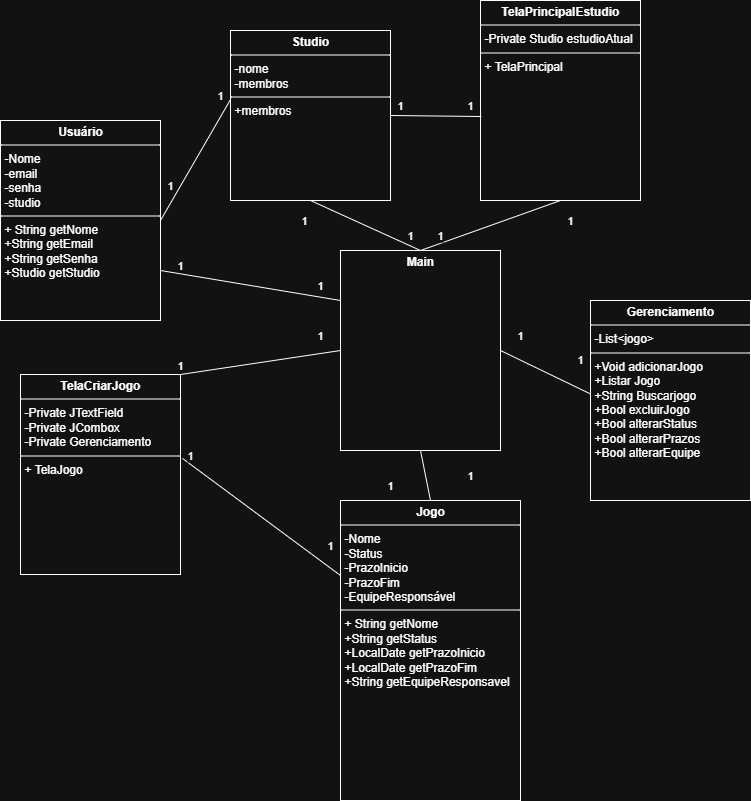

The diagram above was exported from draw.io. Its source (the exported page's mxGraphModel, read from the mxfile embedded in the PNG):
<mxGraphModel dx="2253" dy="749" grid="1" gridSize="10" guides="1" tooltips="1" connect="1" arrows="1" fold="1" page="1" pageScale="1" pageWidth="827" pageHeight="1169" math="0" shadow="0">
  <root>
    <mxCell id="0" />
    <mxCell id="1" parent="0" />
    <mxCell id="ux-aCS8xZVUx1iVu6f9A-6" style="edgeStyle=orthogonalEdgeStyle;rounded=0;orthogonalLoop=1;jettySize=auto;html=1;exitX=0.5;exitY=1;exitDx=0;exitDy=0;" parent="1" edge="1">
      <mxGeometry relative="1" as="geometry">
        <mxPoint x="-150" y="370" as="sourcePoint" />
        <mxPoint x="-150" y="370" as="targetPoint" />
      </mxGeometry>
    </mxCell>
    <mxCell id="GCLPN7HBKx49wFBA8G7z-16" style="rounded=0;orthogonalLoop=1;jettySize=auto;html=1;exitX=1;exitY=0.75;exitDx=0;exitDy=0;entryX=0;entryY=0.25;entryDx=0;entryDy=0;endArrow=none;endFill=0;strokeColor=default;align=center;verticalAlign=middle;fontFamily=Helvetica;fontSize=11;fontColor=default;labelBackgroundColor=default;" parent="1" source="ux-aCS8xZVUx1iVu6f9A-7" target="GCLPN7HBKx49wFBA8G7z-6" edge="1">
      <mxGeometry relative="1" as="geometry" />
    </mxCell>
    <mxCell id="ux-aCS8xZVUx1iVu6f9A-7" value="&lt;p style=&quot;margin:0px;margin-top:4px;text-align:center;&quot;&gt;&lt;b&gt;Usuário&lt;/b&gt;&lt;/p&gt;&lt;hr size=&quot;1&quot; style=&quot;border-style:solid;&quot;&gt;&lt;p style=&quot;margin:0px;margin-left:4px;&quot;&gt;-Nome&lt;/p&gt;&lt;p style=&quot;margin:0px;margin-left:4px;&quot;&gt;-email&lt;/p&gt;&lt;p style=&quot;margin:0px;margin-left:4px;&quot;&gt;-senha&lt;/p&gt;&lt;p style=&quot;margin:0px;margin-left:4px;&quot;&gt;-studio&lt;/p&gt;&lt;hr size=&quot;1&quot; style=&quot;border-style:solid;&quot;&gt;&lt;p style=&quot;margin:0px;margin-left:4px;&quot;&gt;+ String getNome&lt;/p&gt;&lt;p style=&quot;margin:0px;margin-left:4px;&quot;&gt;+String getEmail&lt;/p&gt;&lt;p style=&quot;margin:0px;margin-left:4px;&quot;&gt;+String getSenha&lt;/p&gt;&lt;p style=&quot;margin:0px;margin-left:4px;&quot;&gt;+Studio getStudio&lt;/p&gt;" style="verticalAlign=top;align=left;overflow=fill;html=1;whiteSpace=wrap;" parent="1" vertex="1">
      <mxGeometry x="-280" y="220" width="160" height="200" as="geometry" />
    </mxCell>
    <mxCell id="ux-aCS8xZVUx1iVu6f9A-9" value="&lt;p style=&quot;margin:0px;margin-top:4px;text-align:center;&quot;&gt;&lt;b&gt;Jogo&lt;/b&gt;&lt;/p&gt;&lt;hr size=&quot;1&quot; style=&quot;border-style:solid;&quot;&gt;&lt;p style=&quot;margin:0px;margin-left:4px;&quot;&gt;-Nome&lt;/p&gt;&lt;p style=&quot;margin:0px;margin-left:4px;&quot;&gt;-Status&lt;/p&gt;&lt;p style=&quot;margin:0px;margin-left:4px;&quot;&gt;-PrazoInicio&lt;/p&gt;&lt;p style=&quot;margin:0px;margin-left:4px;&quot;&gt;-PrazoFim&lt;/p&gt;&lt;p style=&quot;margin:0px;margin-left:4px;&quot;&gt;-EquipeResponsável&lt;/p&gt;&lt;hr size=&quot;1&quot; style=&quot;border-style:solid;&quot;&gt;&lt;p style=&quot;margin:0px;margin-left:4px;&quot;&gt;+ String getNome&lt;/p&gt;&lt;p style=&quot;margin:0px;margin-left:4px;&quot;&gt;+String getStatus&lt;/p&gt;&lt;p style=&quot;margin:0px;margin-left:4px;&quot;&gt;+LocalDate getPrazoInicio&lt;/p&gt;&lt;p style=&quot;margin:0px;margin-left:4px;&quot;&gt;+LocalDate getPrazoFim&lt;/p&gt;&lt;p style=&quot;margin:0px;margin-left:4px;&quot;&gt;+String getEquipeResponsavel&lt;/p&gt;" style="verticalAlign=top;align=left;overflow=fill;html=1;whiteSpace=wrap;" parent="1" vertex="1">
      <mxGeometry x="60" y="600" width="180" height="300" as="geometry" />
    </mxCell>
    <mxCell id="GCLPN7HBKx49wFBA8G7z-15" style="rounded=0;orthogonalLoop=1;jettySize=auto;html=1;exitX=0.5;exitY=1;exitDx=0;exitDy=0;entryX=0.5;entryY=0;entryDx=0;entryDy=0;endArrow=none;endFill=0;" parent="1" source="GCLPN7HBKx49wFBA8G7z-1" target="GCLPN7HBKx49wFBA8G7z-6" edge="1">
      <mxGeometry relative="1" as="geometry" />
    </mxCell>
    <mxCell id="GCLPN7HBKx49wFBA8G7z-1" value="&lt;p style=&quot;margin:0px;margin-top:4px;text-align:center;&quot;&gt;&lt;b&gt;Studio&lt;/b&gt;&lt;/p&gt;&lt;hr size=&quot;1&quot; style=&quot;border-style:solid;&quot;&gt;&lt;p style=&quot;margin:0px;margin-left:4px;&quot;&gt;-nome&lt;/p&gt;&lt;p style=&quot;margin:0px;margin-left:4px;&quot;&gt;-membros&lt;/p&gt;&lt;hr size=&quot;1&quot; style=&quot;border-style:solid;&quot;&gt;&lt;p style=&quot;margin:0px;margin-left:4px;&quot;&gt;+membros&lt;/p&gt;" style="verticalAlign=top;align=left;overflow=fill;html=1;whiteSpace=wrap;" parent="1" vertex="1">
      <mxGeometry x="-50" y="130" width="160" height="170" as="geometry" />
    </mxCell>
    <mxCell id="GCLPN7HBKx49wFBA8G7z-3" value="&lt;p style=&quot;margin:0px;margin-top:4px;text-align:center;&quot;&gt;&lt;b&gt;Gerenciamento&lt;/b&gt;&lt;/p&gt;&lt;hr size=&quot;1&quot; style=&quot;border-style:solid;&quot;&gt;&lt;p style=&quot;margin:0px;margin-left:4px;&quot;&gt;-List&amp;lt;jogo&amp;gt;&lt;/p&gt;&lt;hr size=&quot;1&quot; style=&quot;border-style:solid;&quot;&gt;&lt;p style=&quot;margin:0px;margin-left:4px;&quot;&gt;+Void adicionarJogo&lt;/p&gt;&lt;p style=&quot;margin:0px;margin-left:4px;&quot;&gt;+Listar Jogo&lt;/p&gt;&lt;p style=&quot;margin:0px;margin-left:4px;&quot;&gt;+String Buscarjogo&lt;/p&gt;&lt;p style=&quot;margin:0px;margin-left:4px;&quot;&gt;+Bool excluirJogo&lt;/p&gt;&lt;p style=&quot;margin:0px;margin-left:4px;&quot;&gt;+Bool alterarStatus&lt;/p&gt;&lt;p style=&quot;margin:0px;margin-left:4px;&quot;&gt;+Bool alterarPrazos&lt;/p&gt;&lt;p style=&quot;margin:0px;margin-left:4px;&quot;&gt;+Bool alterarEquipe&lt;/p&gt;" style="verticalAlign=top;align=left;overflow=fill;html=1;whiteSpace=wrap;" parent="1" vertex="1">
      <mxGeometry x="310" y="400" width="160" height="200" as="geometry" />
    </mxCell>
    <mxCell id="GCLPN7HBKx49wFBA8G7z-14" style="rounded=0;orthogonalLoop=1;jettySize=auto;html=1;exitX=0.5;exitY=1;exitDx=0;exitDy=0;entryX=0.5;entryY=0;entryDx=0;entryDy=0;strokeColor=default;align=center;verticalAlign=middle;fontFamily=Helvetica;fontSize=11;fontColor=default;labelBackgroundColor=default;endArrow=none;endFill=0;" parent="1" source="GCLPN7HBKx49wFBA8G7z-4" target="GCLPN7HBKx49wFBA8G7z-6" edge="1">
      <mxGeometry relative="1" as="geometry" />
    </mxCell>
    <mxCell id="GCLPN7HBKx49wFBA8G7z-4" value="&lt;p style=&quot;margin:0px;margin-top:4px;text-align:center;&quot;&gt;&lt;b&gt;TelaPrincipalEstudio&lt;/b&gt;&lt;/p&gt;&lt;hr size=&quot;1&quot; style=&quot;border-style:solid;&quot;&gt;&lt;p style=&quot;margin:0px;margin-left:4px;&quot;&gt;-Private Studio estudioAtual&lt;/p&gt;&lt;hr size=&quot;1&quot; style=&quot;border-style:solid;&quot;&gt;&lt;p style=&quot;margin:0px;margin-left:4px;&quot;&gt;+ TelaPrincipal&lt;/p&gt;" style="verticalAlign=top;align=left;overflow=fill;html=1;whiteSpace=wrap;" parent="1" vertex="1">
      <mxGeometry x="200" y="100" width="160" height="200" as="geometry" />
    </mxCell>
    <mxCell id="GCLPN7HBKx49wFBA8G7z-11" style="rounded=0;orthogonalLoop=1;jettySize=auto;html=1;exitX=1;exitY=0;exitDx=0;exitDy=0;entryX=0;entryY=0.5;entryDx=0;entryDy=0;endArrow=none;endFill=0;" parent="1" source="GCLPN7HBKx49wFBA8G7z-5" target="GCLPN7HBKx49wFBA8G7z-6" edge="1">
      <mxGeometry relative="1" as="geometry" />
    </mxCell>
    <mxCell id="GCLPN7HBKx49wFBA8G7z-5" value="&lt;p style=&quot;margin:0px;margin-top:4px;text-align:center;&quot;&gt;&lt;b&gt;TelaCriarJogo&lt;/b&gt;&lt;/p&gt;&lt;hr size=&quot;1&quot; style=&quot;border-style:solid;&quot;&gt;&lt;p style=&quot;margin:0px;margin-left:4px;&quot;&gt;-Private JTextField&lt;/p&gt;&lt;p style=&quot;margin:0px;margin-left:4px;&quot;&gt;-Private JCombox&lt;/p&gt;&lt;p style=&quot;margin:0px;margin-left:4px;&quot;&gt;-Private Gerenciamento&lt;/p&gt;&lt;hr size=&quot;1&quot; style=&quot;border-style:solid;&quot;&gt;&lt;p style=&quot;margin:0px;margin-left:4px;&quot;&gt;+ TelaJogo&lt;/p&gt;" style="verticalAlign=top;align=left;overflow=fill;html=1;whiteSpace=wrap;" parent="1" vertex="1">
      <mxGeometry x="-260" y="474" width="160" height="200" as="geometry" />
    </mxCell>
    <mxCell id="GCLPN7HBKx49wFBA8G7z-8" style="rounded=0;orthogonalLoop=1;jettySize=auto;html=1;exitX=0.5;exitY=1;exitDx=0;exitDy=0;entryX=0.5;entryY=0;entryDx=0;entryDy=0;endArrow=none;endFill=0;" parent="1" source="GCLPN7HBKx49wFBA8G7z-6" target="ux-aCS8xZVUx1iVu6f9A-9" edge="1">
      <mxGeometry relative="1" as="geometry" />
    </mxCell>
    <mxCell id="GCLPN7HBKx49wFBA8G7z-6" value="&lt;p style=&quot;margin:0px;margin-top:4px;text-align:center;&quot;&gt;&lt;b&gt;Main&lt;/b&gt;&lt;/p&gt;" style="verticalAlign=top;align=left;overflow=fill;html=1;whiteSpace=wrap;" parent="1" vertex="1">
      <mxGeometry x="60" y="350" width="160" height="200" as="geometry" />
    </mxCell>
    <mxCell id="GCLPN7HBKx49wFBA8G7z-7" style="rounded=0;orthogonalLoop=1;jettySize=auto;html=1;exitX=1;exitY=0.5;exitDx=0;exitDy=0;entryX=0.002;entryY=0.468;entryDx=0;entryDy=0;entryPerimeter=0;endArrow=none;endFill=0;" parent="1" source="GCLPN7HBKx49wFBA8G7z-6" target="GCLPN7HBKx49wFBA8G7z-3" edge="1">
      <mxGeometry relative="1" as="geometry" />
    </mxCell>
    <mxCell id="GCLPN7HBKx49wFBA8G7z-9" style="rounded=0;orthogonalLoop=1;jettySize=auto;html=1;exitX=0;exitY=0.25;exitDx=0;exitDy=0;entryX=1.013;entryY=0.42;entryDx=0;entryDy=0;entryPerimeter=0;endArrow=none;endFill=0;" parent="1" source="ux-aCS8xZVUx1iVu6f9A-9" target="GCLPN7HBKx49wFBA8G7z-5" edge="1">
      <mxGeometry relative="1" as="geometry" />
    </mxCell>
    <mxCell id="GCLPN7HBKx49wFBA8G7z-12" style="rounded=0;orthogonalLoop=1;jettySize=auto;html=1;exitX=1;exitY=0.5;exitDx=0;exitDy=0;entryX=0.006;entryY=0.58;entryDx=0;entryDy=0;entryPerimeter=0;endArrow=none;endFill=0;" parent="1" source="GCLPN7HBKx49wFBA8G7z-1" target="GCLPN7HBKx49wFBA8G7z-4" edge="1">
      <mxGeometry relative="1" as="geometry" />
    </mxCell>
    <mxCell id="GCLPN7HBKx49wFBA8G7z-13" style="rounded=0;orthogonalLoop=1;jettySize=auto;html=1;exitX=1;exitY=0.5;exitDx=0;exitDy=0;entryX=0;entryY=0.406;entryDx=0;entryDy=0;entryPerimeter=0;endArrow=none;endFill=0;" parent="1" source="ux-aCS8xZVUx1iVu6f9A-7" target="GCLPN7HBKx49wFBA8G7z-1" edge="1">
      <mxGeometry relative="1" as="geometry" />
    </mxCell>
    <mxCell id="GCLPN7HBKx49wFBA8G7z-17" value="1" style="text;html=1;align=center;verticalAlign=middle;whiteSpace=wrap;rounded=0;fontFamily=Helvetica;fontSize=11;fontColor=default;labelBackgroundColor=default;" parent="1" vertex="1">
      <mxGeometry x="10" y="370" width="60" height="30" as="geometry" />
    </mxCell>
    <mxCell id="GCLPN7HBKx49wFBA8G7z-18" value="1" style="text;html=1;align=center;verticalAlign=middle;whiteSpace=wrap;rounded=0;fontFamily=Helvetica;fontSize=11;fontColor=default;labelBackgroundColor=default;" parent="1" vertex="1">
      <mxGeometry x="-130" y="350" width="60" height="30" as="geometry" />
    </mxCell>
    <mxCell id="GCLPN7HBKx49wFBA8G7z-19" value="1" style="text;html=1;align=center;verticalAlign=middle;whiteSpace=wrap;rounded=0;fontFamily=Helvetica;fontSize=11;fontColor=default;labelBackgroundColor=default;" parent="1" vertex="1">
      <mxGeometry x="-140" y="270" width="60" height="30" as="geometry" />
    </mxCell>
    <mxCell id="GCLPN7HBKx49wFBA8G7z-20" value="1" style="text;html=1;align=center;verticalAlign=middle;whiteSpace=wrap;rounded=0;fontFamily=Helvetica;fontSize=11;fontColor=default;labelBackgroundColor=default;" parent="1" vertex="1">
      <mxGeometry x="-90" y="180" width="60" height="30" as="geometry" />
    </mxCell>
    <mxCell id="GCLPN7HBKx49wFBA8G7z-21" value="1" style="text;html=1;align=center;verticalAlign=middle;whiteSpace=wrap;rounded=0;fontFamily=Helvetica;fontSize=11;fontColor=default;labelBackgroundColor=default;" parent="1" vertex="1">
      <mxGeometry x="160" y="190" width="60" height="30" as="geometry" />
    </mxCell>
    <mxCell id="GCLPN7HBKx49wFBA8G7z-22" value="1" style="text;html=1;align=center;verticalAlign=middle;whiteSpace=wrap;rounded=0;fontFamily=Helvetica;fontSize=11;fontColor=default;labelBackgroundColor=default;" parent="1" vertex="1">
      <mxGeometry x="90" y="190" width="60" height="30" as="geometry" />
    </mxCell>
    <mxCell id="GCLPN7HBKx49wFBA8G7z-24" value="1" style="text;html=1;align=center;verticalAlign=middle;whiteSpace=wrap;rounded=0;fontFamily=Helvetica;fontSize=11;fontColor=default;labelBackgroundColor=default;" parent="1" vertex="1">
      <mxGeometry x="100" y="320" width="60" height="30" as="geometry" />
    </mxCell>
    <mxCell id="GCLPN7HBKx49wFBA8G7z-25" value="1" style="text;html=1;align=center;verticalAlign=middle;whiteSpace=wrap;rounded=0;fontFamily=Helvetica;fontSize=11;fontColor=default;labelBackgroundColor=default;" parent="1" vertex="1">
      <mxGeometry x="130" y="320" width="60" height="30" as="geometry" />
    </mxCell>
    <mxCell id="GCLPN7HBKx49wFBA8G7z-26" value="1" style="text;html=1;align=center;verticalAlign=middle;whiteSpace=wrap;rounded=0;fontFamily=Helvetica;fontSize=11;fontColor=default;labelBackgroundColor=default;" parent="1" vertex="1">
      <mxGeometry x="260" y="305" width="60" height="30" as="geometry" />
    </mxCell>
    <mxCell id="GCLPN7HBKx49wFBA8G7z-27" value="1" style="text;html=1;align=center;verticalAlign=middle;whiteSpace=wrap;rounded=0;fontFamily=Helvetica;fontSize=11;fontColor=default;labelBackgroundColor=default;" parent="1" vertex="1">
      <mxGeometry x="-6" y="305" width="60" height="30" as="geometry" />
    </mxCell>
    <mxCell id="GCLPN7HBKx49wFBA8G7z-28" value="1" style="text;html=1;align=center;verticalAlign=middle;whiteSpace=wrap;rounded=0;fontFamily=Helvetica;fontSize=11;fontColor=default;labelBackgroundColor=default;" parent="1" vertex="1">
      <mxGeometry x="270" y="444" width="60" height="30" as="geometry" />
    </mxCell>
    <mxCell id="GCLPN7HBKx49wFBA8G7z-29" value="1" style="text;html=1;align=center;verticalAlign=middle;whiteSpace=wrap;rounded=0;fontFamily=Helvetica;fontSize=11;fontColor=default;labelBackgroundColor=default;" parent="1" vertex="1">
      <mxGeometry x="210" y="420" width="60" height="30" as="geometry" />
    </mxCell>
    <mxCell id="GCLPN7HBKx49wFBA8G7z-30" value="1" style="text;html=1;align=center;verticalAlign=middle;whiteSpace=wrap;rounded=0;fontFamily=Helvetica;fontSize=11;fontColor=default;labelBackgroundColor=default;" parent="1" vertex="1">
      <mxGeometry x="-120" y="540" width="60" height="30" as="geometry" />
    </mxCell>
    <mxCell id="GCLPN7HBKx49wFBA8G7z-31" value="1" style="text;html=1;align=center;verticalAlign=middle;whiteSpace=wrap;rounded=0;fontFamily=Helvetica;fontSize=11;fontColor=default;labelBackgroundColor=default;" parent="1" vertex="1">
      <mxGeometry x="-130" y="450" width="60" height="30" as="geometry" />
    </mxCell>
    <mxCell id="GCLPN7HBKx49wFBA8G7z-32" value="1" style="text;html=1;align=center;verticalAlign=middle;whiteSpace=wrap;rounded=0;fontFamily=Helvetica;fontSize=11;fontColor=default;labelBackgroundColor=default;" parent="1" vertex="1">
      <mxGeometry x="10" y="420" width="60" height="30" as="geometry" />
    </mxCell>
    <mxCell id="GCLPN7HBKx49wFBA8G7z-33" value="1" style="text;html=1;align=center;verticalAlign=middle;whiteSpace=wrap;rounded=0;fontFamily=Helvetica;fontSize=11;fontColor=default;labelBackgroundColor=default;" parent="1" vertex="1">
      <mxGeometry x="160" y="560" width="60" height="30" as="geometry" />
    </mxCell>
    <mxCell id="GCLPN7HBKx49wFBA8G7z-35" value="1" style="text;html=1;align=center;verticalAlign=middle;whiteSpace=wrap;rounded=0;fontFamily=Helvetica;fontSize=11;fontColor=default;labelBackgroundColor=default;" parent="1" vertex="1">
      <mxGeometry x="80" y="570" width="60" height="30" as="geometry" />
    </mxCell>
    <mxCell id="GCLPN7HBKx49wFBA8G7z-36" value="1" style="text;html=1;align=center;verticalAlign=middle;whiteSpace=wrap;rounded=0;fontFamily=Helvetica;fontSize=11;fontColor=default;labelBackgroundColor=default;" parent="1" vertex="1">
      <mxGeometry x="20" y="630" width="60" height="30" as="geometry" />
    </mxCell>
  </root>
</mxGraphModel>